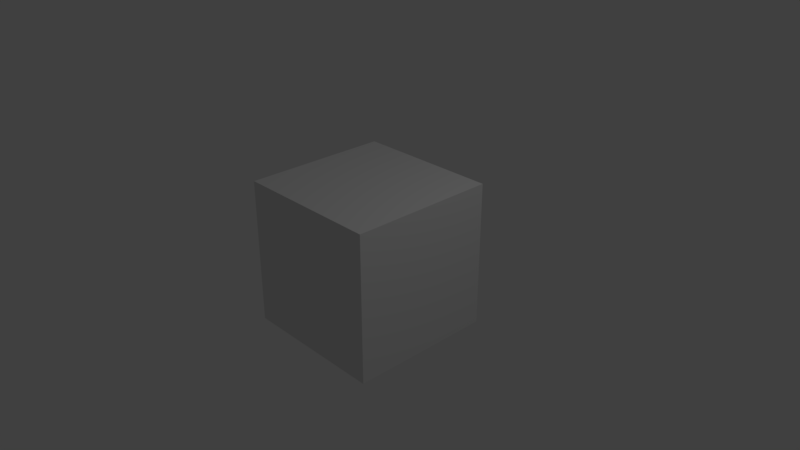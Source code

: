 # Source: blender_cube.blend  (saved by Blender 2.78.0; exported with 4.5.12 LTS)
import bpy
from mathutils import Matrix  # noqa: F401  (used for matrix-valued properties, if any)

bpy.ops.wm.read_factory_settings(use_empty=True)
scene = bpy.context.scene
scene.name = 'Scene'

# ---- collections
col_collection_1 = bpy.data.collections.new('Collection 1'); scene.collection.children.link(col_collection_1)

# ---- materials (node trees are filled in below, after node groups)
mat_material = bpy.data.materials.new('Material')
mat_material.alpha_threshold = 0.0
mat_material.use_transparent_shadow = False
mat_material.roughness = 0.5
mat_material.line_color = (0.0, 0.0, 0.0, 1.0)

# ---- material node trees

# ---- world
world_world = bpy.data.worlds.new('World'); scene.world = world_world
world_world.color = (0.05088, 0.05088, 0.05088)
world_world.use_sun_shadow = False
world_world.sun_shadow_jitter_overblur = 0.0
world_world.cycles.sampling_method = 'MANUAL'

# ---- cameras
cam_camera = bpy.data.cameras.new('Camera')
cam_camera.clip_end = 100.0
cam_camera.lens = 35.0
cam_camera.sensor_width = 32.0
cam_camera.sensor_height = 18.0
cam_camera.ortho_scale = 7.314
cam_camera.dof.focus_distance = 0.0
cam_camera.dof.aperture_fstop = 128.0

# ---- lights
light_lamp = bpy.data.lights.new('Lamp', 'POINT')
light_lamp.transmission_factor = 0.0
light_lamp.cutoff_distance = 30.0
light_lamp.energy = 100.0
light_lamp.shadow_buffer_clip_start = 1.001
light_lamp.shadow_soft_size = 0.1
light_lamp.shadow_maximum_resolution = 0.006
light_lamp.use_absolute_resolution = True

# ---- meshes
me_cube = bpy.data.meshes.new('Cube')
me_cube.from_pydata([(1.0, 1.0, -1.0), (1.0, -1.0, -1.0), (-1.0, -1.0, -1.0), (-1.0, 1.0, -1.0), (1.0, 1.0, 1.0), (1.0, -1.0, 1.0), (-1.0, -1.0, 1.0), (-1.0, 1.0, 1.0)], [], [(0, 1, 2, 3), (4, 7, 6, 5), (0, 4, 5, 1), (1, 5, 6, 2), (2, 6, 7, 3), (4, 0, 3, 7)])
me_cube.materials.append(mat_material)
me_cube.use_remesh_preserve_volume = False
me_cube.use_remesh_preserve_attributes = False
me_cube.use_mirror_vertex_groups = False
me_cube.update()

# ---- objects
ob_cube = bpy.data.objects.new('Cube', me_cube)
ob_lamp = bpy.data.objects.new('Lamp', light_lamp)
ob_camera = bpy.data.objects.new('Camera', cam_camera)

# ---- transforms, parenting, visibility, modifiers, constraints
ob_cube.location = (0.0, 0.0, 0.0)
ob_cube.lock_rotations_4d = False
ob_cube.empty_display_type = 'ARROWS'
ob_cube.lineart.crease_threshold = 0.0
ob_lamp.location = (4.076, 1.005, 5.904)
ob_lamp.rotation_euler = (0.6503, 0.05522, 1.866)
ob_lamp.lock_rotations_4d = False
ob_lamp.empty_display_type = 'ARROWS'
ob_lamp.color = (0.0, 0.0, 0.0, 0.0)
ob_lamp.lineart.crease_threshold = 0.0
ob_camera.location = (7.481, -6.508, 5.344)
ob_camera.rotation_euler = (1.109, 0.0, 0.8149)
ob_camera.lock_rotations_4d = False
ob_camera.empty_display_type = 'ARROWS'
ob_camera.color = (0.0, 0.0, 0.0, 0.0)
ob_camera.display_type = 'WIRE'
ob_camera.lineart.crease_threshold = 0.0

# ---- collection membership
col_collection_1.objects.link(ob_cube)
col_collection_1.objects.link(ob_lamp)
col_collection_1.objects.link(ob_camera)

# ---- scene / render settings (as saved in the file)
scene.camera = ob_camera
scene.frame_start = 1; scene.frame_end = 250; scene.frame_set(1)
scene.render.engine = 'BLENDER_EEVEE_NEXT'
scene.render.resolution_percentage = 50
scene.render.dither_intensity = 0.0
scene.cycles.use_denoising = False
scene.cycles.samples = 128
scene.cycles.sampling_pattern = 'TABULATED_SOBOL'
scene.cycles.light_sampling_threshold = 0.0
scene.cycles.use_adaptive_sampling = False
scene.cycles.use_light_tree = False
scene.cycles.blur_glossy = 0.0
scene.cycles.sample_clamp_indirect = 0.0
scene.view_settings.view_transform = 'Standard'
bpy.context.view_layer.update()
